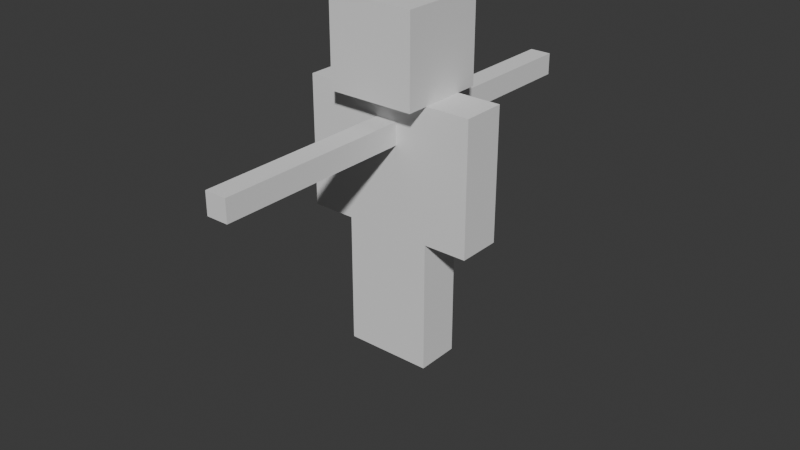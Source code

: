 # Source: BaseCharacterOld.blend  (saved by Blender 4.4.32; exported with 4.5.12 LTS)
import bpy
from mathutils import Matrix  # noqa: F401  (used for matrix-valued properties, if any)

bpy.ops.wm.read_factory_settings(use_empty=True)
scene = bpy.context.scene
scene.name = 'Scene'

# ---- collections
col_weapon = bpy.data.collections.new('Weapon'); scene.collection.children.link(col_weapon)

# ---- world
world_world = bpy.data.worlds.new('World'); scene.world = world_world
world_world.use_nodes = True; world_world.node_tree.nodes.clear()
_N = world_world.node_tree.nodes; _L = world_world.node_tree.links
n0 = _N.new('ShaderNodeOutputWorld'); n0.name = 'World Output'; n0.location = (300, 300)
n1 = _N.new('ShaderNodeBackground'); n1.name = 'Background'; n1.location = (10, 300)
n1.inputs[0].default_value = (0.05088, 0.05088, 0.05088, 1.0)
_L.new(n1.outputs[0], n0.inputs[0])
n0.is_active_output = True
world_world.color = (0.05088, 0.05088, 0.05088)
world_world.sun_shadow_jitter_overblur = 0.0

# ---- meshes
me_cube_016 = bpy.data.meshes.new('Cube.016')
me_cube_016.from_pydata([(0.4, 0.4, 2.4), (0.4, 0.4, 3.2), (0.4, -0.4, 2.4), (0.4, -0.4, 3.2), (-0.4, 0.4, 2.4), (-0.4, 0.4, 3.2), (-0.4, -0.4, 2.4), (-0.4, -0.4, 3.2), (0.4, 0.2, 1.2), (0.4, 0.2, 2.4), (0.4, -0.2, 1.2), (0.4, -0.2, 2.4), (-0.4, 0.2, 1.2), (-0.4, 0.2, 2.4), (-0.4, -0.2, 1.2), (-0.4, -0.2, 2.4), (0.8, 0.2, 1.2), (0.8, 0.2, 2.4), (0.8, -0.2, 1.2), (0.8, -0.2, 2.4), (0.4, 0.2, 1.2), (0.4, 0.2, 2.4), (0.4, -0.2, 1.2), (0.4, -0.2, 2.4), (-0.4, 0.2, 1.2), (-0.4, 0.2, 2.4), (-0.4, -0.2, 1.2), (-0.4, -0.2, 2.4), (-0.8, 0.2, 1.2), (-0.8, 0.2, 2.4), (-0.8, -0.2, 1.2), (-0.8, -0.2, 2.4), (-3.596e-07, 0.2, 0.0), (-3.596e-07, 0.2, 1.2), (4.192e-07, -0.2, 0.0), (4.192e-07, -0.2, 1.2), (-0.4, 0.2, 0.0), (-0.4, 0.2, 1.2), (-0.4, -0.2, 0.0), (-0.4, -0.2, 1.2), (0.4, 0.2, 0.0), (0.4, 0.2, 1.2), (0.4, -0.2, 0.0), (0.4, -0.2, 1.2), (-3.894e-07, 0.2, 0.0), (-3.894e-07, 0.2, 1.2), (3.894e-07, -0.2, 0.0), (3.894e-07, -0.2, 1.2)], [], [(0, 1, 3, 2), (2, 3, 7, 6), (6, 7, 5, 4), (4, 5, 1, 0), (2, 6, 4, 0), (7, 3, 1, 5), (8, 9, 11, 10), (10, 11, 15, 14), (14, 15, 13, 12), (12, 13, 9, 8), (10, 14, 12, 8), (15, 11, 9, 13), (16, 17, 19, 18), (18, 19, 23, 22), (22, 23, 21, 20), (20, 21, 17, 16), (18, 22, 20, 16), (23, 19, 17, 21), (24, 25, 27, 26), (26, 27, 31, 30), (30, 31, 29, 28), (28, 29, 25, 24), (26, 30, 28, 24), (31, 27, 25, 29), (32, 33, 35, 34), (34, 35, 39, 38), (38, 39, 37, 36), (36, 37, 33, 32), (34, 38, 36, 32), (39, 35, 33, 37), (40, 41, 43, 42), (42, 43, 47, 46), (46, 47, 45, 44), (44, 45, 41, 40), (42, 46, 44, 40), (47, 43, 41, 45)])
_uv = me_cube_016.uv_layers.new(name='UVMap')
_uv.uv.foreach_set('vector', [0.375, 0.0, 0.625, 0.0, 0.625, 0.25, 0.375, 0.25, 0.375, 0.25, 0.625, 0.25, 0.625, 0.5, 0.375, 0.5, 0.375, 0.5, 0.625, 0.5, 0.625, 0.75, 0.375, 0.75, 0.375, 0.75, 0.625, 0.75, 0.625, 1.0, 0.375, 1.0, 0.125, 0.5, 0.375, 0.5, 0.375, 0.75, 0.125, 0.75, 0.625, 0.5, 0.875, 0.5, 0.875, 0.75, 0.625, 0.75, 0.375, 0.0, 0.625, 0.0, 0.625, 0.25, 0.375, 0.25, 0.375, 0.25, 0.625, 0.25, 0.625, 0.5, 0.375, 0.5, 0.375, 0.5, 0.625, 0.5, 0.625, 0.75, 0.375, 0.75, 0.375, 0.75, 0.625, 0.75, 0.625, 1.0, 0.375, 1.0, 0.125, 0.5, 0.375, 0.5, 0.375, 0.75, 0.125, 0.75, 0.625, 0.5, 0.875, 0.5, 0.875, 0.75, 0.625, 0.75, 0.375, 0.0, 0.625, 0.0, 0.625, 0.25, 0.375, 0.25, 0.375, 0.25, 0.625, 0.25, 0.625, 0.5, 0.375, 0.5, 0.375, 0.5, 0.625, 0.5, 0.625, 0.75, 0.375, 0.75, 0.375, 0.75, 0.625, 0.75, 0.625, 1.0, 0.375, 1.0, 0.125, 0.5, 0.375, 0.5, 0.375, 0.75, 0.125, 0.75, 0.625, 0.5, 0.875, 0.5, 0.875, 0.75, 0.625, 0.75, 0.375, 0.0, 0.625, 0.0, 0.625, 0.25, 0.375, 0.25, 0.375, 0.25, 0.625, 0.25, 0.625, 0.5, 0.375, 0.5, 0.375, 0.5, 0.625, 0.5, 0.625, 0.75, 0.375, 0.75, 0.375, 0.75, 0.625, 0.75, 0.625, 1.0, 0.375, 1.0, 0.125, 0.5, 0.375, 0.5, 0.375, 0.75, 0.125, 0.75, 0.625, 0.5, 0.875, 0.5, 0.875, 0.75, 0.625, 0.75, 0.375, 0.0, 0.625, 0.0, 0.625, 0.25, 0.375, 0.25, 0.375, 0.25, 0.625, 0.25, 0.625, 0.5, 0.375, 0.5, 0.375, 0.5, 0.625, 0.5, 0.625, 0.75, 0.375, 0.75, 0.375, 0.75, 0.625, 0.75, 0.625, 1.0, 0.375, 1.0, 0.125, 0.5, 0.375, 0.5, 0.375, 0.75, 0.125, 0.75, 0.625, 0.5, 0.875, 0.5, 0.875, 0.75, 0.625, 0.75, 0.375, 0.0, 0.625, 0.0, 0.625, 0.25, 0.375, 0.25, 0.375, 0.25, 0.625, 0.25, 0.625, 0.5, 0.375, 0.5, 0.375, 0.5, 0.625, 0.5, 0.625, 0.75, 0.375, 0.75, 0.375, 0.75, 0.625, 0.75, 0.625, 1.0, 0.375, 1.0, 0.125, 0.5, 0.375, 0.5, 0.375, 0.75, 0.125, 0.75, 0.625, 0.5, 0.875, 0.5, 0.875, 0.75, 0.625, 0.75])
me_cube_016.materials.append(None)
me_cube_016.update()
me_cube = bpy.data.meshes.new('Cube')
me_cube.from_pydata([(-0.1, -0.1, -0.1), (-0.1, -0.1, 0.1), (-0.1, 0.1, -0.1), (-0.1, 0.1, 0.1), (0.1, -0.1, -0.1), (0.1, -0.1, 0.1), (0.1, 0.1, -0.1), (0.1, 0.1, 0.1)], [], [(0, 1, 3, 2), (2, 3, 7, 6), (6, 7, 5, 4), (4, 5, 1, 0), (2, 6, 4, 0), (7, 3, 1, 5)])
_uv = me_cube.uv_layers.new(name='UVMap')
_uv.uv.foreach_set('vector', [0.375, 0.0, 0.625, 0.0, 0.625, 0.25, 0.375, 0.25, 0.375, 0.25, 0.625, 0.25, 0.625, 0.5, 0.375, 0.5, 0.375, 0.5, 0.625, 0.5, 0.625, 0.75, 0.375, 0.75, 0.375, 0.75, 0.625, 0.75, 0.625, 1.0, 0.375, 1.0, 0.125, 0.5, 0.375, 0.5, 0.375, 0.75, 0.125, 0.75, 0.625, 0.5, 0.875, 0.5, 0.875, 0.75, 0.625, 0.75])
me_cube.update()
me_cube_001 = bpy.data.meshes.new('Cube.001')
me_cube_001.from_pydata([(-0.1, -0.1, 0.05), (-0.1, -0.1, 0.25), (-0.1, 0.7, 0.05), (-0.1, 0.7, 0.25), (0.1, -0.1, 0.05), (0.1, -0.1, 0.25), (0.1, 0.7, 0.05), (0.1, 0.7, 0.25), (-0.1, 1.0, 0.25), (-0.1, 1.0, 0.05), (0.1, 1.0, 0.05), (0.1, 1.0, 0.25), (0.1, 0.7, -0.05), (-0.1, 0.7, -0.05), (0.1, 1.0, -0.05), (-0.1, 1.0, -0.05), (-0.1, 0.5, 0.05), (-0.1, 0.5, 0.25), (0.1, 0.5, 0.05), (0.1, 0.5, 0.25), (-0.1, 0.1316, -0.4551), (-0.1, 0.3, 0.05), (-0.1, 0.5316, -0.4551), (-0.1, 0.7, 0.05), (0.1, 0.1316, -0.4551), (0.1, 0.3, 0.05), (0.1, 0.5316, -0.4551), (0.1, 0.7, 0.05), (-0.1, -0.2051, -0.2654), (-0.1, -0.1, 0.05), (0.1, -0.2051, -0.2654), (0.1, -0.1, 0.05), (-0.1, -0.005132, -0.2654), (-0.1, 0.1, 0.05), (0.1, 0.1, 0.05), (0.1, -0.005132, -0.2654), (-0.1, -0.2368, -0.3603), (0.1, -0.2368, -0.3603), (-0.1, -0.03675, -0.3603), (0.1, -0.03675, -0.3603), (-0.1, 0.1949, -0.2654), (0.1, 0.1949, -0.2654), (-0.1, 0.1632, -0.3603), (0.1, 0.1632, -0.3603), (-0.02, 0.1288, -0.0518), (-0.02, 0.1114, 0.1474), (-0.02, 0.1786, -0.04744), (-0.02, 0.1612, 0.1518), (0.03, 0.1288, -0.0518), (0.03, 0.1114, 0.1474), (0.03, 0.1786, -0.04744), (0.03, 0.1612, 0.1518), (-0.1, 0.2666, -0.0502), (-0.1, 0.6666, -0.0502), (0.1, 0.6666, -0.0502), (0.1, 0.2666, -0.0502)], [(23, 27)], [(3, 7, 11, 8), (4, 5, 1, 0), (17, 1, 5, 19), (18, 4, 0, 16), (19, 5, 4, 18), (17, 3, 2, 16), (9, 8, 11, 10), (2, 3, 8, 9), (7, 6, 10, 11), (10, 6, 12, 14), (12, 13, 15, 14), (6, 2, 13, 12), (9, 10, 14, 15), (2, 9, 15, 13), (1, 17, 16, 0), (7, 19, 18, 6), (6, 18, 16, 2), (3, 17, 19, 7), (52, 21, 23, 53), (54, 27, 25, 55), (55, 25, 21, 52), (22, 26, 24, 20), (30, 31, 29, 28), (35, 32, 33, 34), (30, 28, 36, 37), (29, 33, 32, 28), (30, 35, 34, 31), (36, 38, 39, 37), (28, 32, 38, 36), (35, 30, 37, 39), (39, 38, 42, 43), (40, 41, 43, 42), (38, 32, 40, 42), (35, 39, 43, 41), (32, 35, 41, 40), (44, 45, 47, 46), (46, 47, 51, 50), (50, 51, 49, 48), (48, 49, 45, 44), (46, 50, 48, 44), (51, 47, 45, 49), (24, 55, 52, 20), (26, 54, 55, 24), (22, 53, 54, 26), (20, 52, 53, 22), (13, 53, 23, 2), (12, 6, 27, 54), (13, 12, 54, 53)])
_uv = me_cube_001.uv_layers.new(name='UVMap')
_uv.uv.foreach_set('vector', [0.3906, 0.375, 0.4219, 0.375, 0.4219, 0.4219, 0.3906, 0.4219, 0.4219, 0.2188, 0.4219, 0.25, 0.3906, 0.25, 0.3906, 0.2188, 0.3906, 0.3438, 0.3906, 0.25, 0.4219, 0.25, 0.4219, 0.3438, 0.4219, 0.1406, 0.4219, 0.2188, 0.3906, 0.2188, 0.3906, 0.1406, 0.1094, 0.25, 0.01562, 0.25, 0.01562, 0.2188, 0.1094, 0.2188, 0.2969, 0.25, 0.2656, 0.25, 0.2656, 0.2188, 0.2969, 0.2188, 0.2188, 0.2188, 0.2188, 0.25, 0.1875, 0.25, 0.1875, 0.2188, 0.2656, 0.2188, 0.2656, 0.25, 0.2188, 0.25, 0.2188, 0.2188, 0.1406, 0.25, 0.1406, 0.2188, 0.1875, 0.2188, 0.1875, 0.25, 0.6875, 0.09375, 0.7344, 0.09375, 0.7344, 0.1094, 0.6875, 0.1094, 0.7344, 0.1094, 0.7344, 0.1406, 0.6875, 0.1406, 0.6875, 0.1094, 0.4219, 0.1094, 0.3906, 0.1094, 0.3906, 0.09375, 0.4219, 0.09375, 0.6562, 0.09375, 0.6875, 0.09375, 0.6875, 0.1094, 0.6562, 0.1094, 0.6094, 0.09375, 0.6562, 0.09375, 0.6562, 0.1094, 0.6094, 0.1094, 0.3906, 0.25, 0.2969, 0.25, 0.2969, 0.2188, 0.3906, 0.2188, 0.1406, 0.25, 0.1094, 0.25, 0.1094, 0.2188, 0.1406, 0.2188, 0.4219, 0.1094, 0.4219, 0.1406, 0.3906, 0.1406, 0.3906, 0.1094, 0.3906, 0.375, 0.3906, 0.3438, 0.4219, 0.3438, 0.4219, 0.375, 0.5312, 0.1094, 0.5312, 0.09375, 0.5938, 0.09375, 0.5938, 0.1094, 0.4375, 0.1094, 0.4375, 0.09375, 0.5, 0.09375, 0.5, 0.1094, 0.5, 0.1094, 0.5, 0.09375, 0.5312, 0.09375, 0.5312, 0.1094, 0.8125, 0.1406, 0.8125, 0.1094, 0.875, 0.1094, 0.875, 0.1406, 0.0625, 0.5156, 0.01562, 0.5156, 0.01562, 0.4844, 0.0625, 0.4844, 0.1719, 0.5156, 0.1719, 0.4844, 0.2188, 0.4844, 0.2188, 0.5156, 0.0625, 0.5156, 0.0625, 0.4844, 0.07812, 0.4844, 0.07812, 0.5156, 0.2188, 0.4531, 0.2188, 0.4844, 0.1719, 0.4844, 0.1719, 0.4531, 0.1719, 0.5469, 0.1719, 0.5156, 0.2188, 0.5156, 0.2188, 0.5469, 0.07812, 0.4844, 0.1094, 0.4844, 0.1094, 0.5156, 0.07812, 0.5156, 0.1719, 0.4531, 0.1719, 0.4844, 0.1562, 0.4844, 0.1562, 0.4531, 0.1719, 0.5156, 0.1719, 0.5469, 0.1562, 0.5469, 0.1562, 0.5156, 0.1094, 0.5156, 0.1094, 0.4844, 0.1406, 0.4844, 0.1406, 0.5156, 0.1562, 0.4844, 0.1562, 0.5156, 0.1406, 0.5156, 0.1406, 0.4844, 0.2188, 0.4844, 0.2344, 0.4844, 0.2344, 0.5156, 0.2188, 0.5156, 0.1719, 0.5156, 0.1562, 0.5156, 0.1562, 0.4844, 0.1719, 0.4844, 0.2344, 0.4531, 0.2344, 0.4844, 0.2188, 0.4844, 0.2188, 0.4531, 0.07812, 0.03125, 0.1094, 0.03125, 0.1094, 0.04688, 0.07812, 0.04688, 0.07812, 0.04688, 0.1094, 0.04688, 0.1094, 0.0625, 0.07812, 0.0625, 0.0625, 0.04688, 0.03125, 0.04688, 0.03125, 0.03125, 0.0625, 0.03125, 0.07812, 0.01562, 0.1094, 0.01562, 0.1094, 0.03125, 0.07812, 0.03125, 0.07812, 0.04688, 0.0625, 0.04688, 0.0625, 0.03125, 0.07812, 0.03125, 0.03125, 0.04688, 0.01562, 0.04688, 0.01562, 0.03125, 0.03125, 0.03125, 0.875, 0.1094, 0.9375, 0.1094, 0.9375, 0.1406, 0.875, 0.1406, 0.875, 0.04688, 0.9375, 0.04688, 0.9375, 0.1094, 0.875, 0.1094, 0.8125, 0.1406, 0.75, 0.1406, 0.75, 0.1094, 0.8125, 0.1094, 0.875, 0.1406, 0.9375, 0.1406, 0.9375, 0.2031, 0.875, 0.2031, 0.6094, 0.1094, 0.5938, 0.1094, 0.5938, 0.09375, 0.6094, 0.09375, 0.4219, 0.1094, 0.4219, 0.09375, 0.4375, 0.09375, 0.4375, 0.1094, 0.7656, 0.1094, 0.7656, 0.07812, 0.7812, 0.07812, 0.7812, 0.1094])
me_cube_001.materials.append(None)
me_cube_001.update()
me_cube_005 = bpy.data.meshes.new('Cube.005')
me_cube_005.from_pydata([(-0.07071, -0.2, 3.725e-09), (-3.725e-09, -0.2, 0.07071), (-0.07071, -0.1, 3.725e-09), (-3.725e-09, -0.1, 0.07071), (3.725e-09, -0.2, -0.07071), (0.07071, -0.2, -3.725e-09), (3.725e-09, -0.1, -0.07071), (0.07071, -0.1, -3.725e-09), (-0.1414, -0.1, -0.004289), (-7.451e-09, -0.1, 0.1371), (-0.1414, 0.7, -0.004289), (-7.451e-09, 0.7, 0.1371), (3.725e-09, -0.1, -0.1457), (0.1414, -0.1, -0.004289), (3.725e-09, 0.7, -0.1457), (0.1414, 0.7, -0.004289)], [], [(0, 1, 3, 2), (2, 3, 7, 6), (6, 7, 5, 4), (4, 5, 1, 0), (2, 6, 4, 0), (7, 3, 1, 5), (8, 9, 11, 10), (10, 11, 15, 14), (14, 15, 13, 12), (12, 13, 9, 8), (10, 14, 12, 8), (15, 11, 9, 13)])
_uv = me_cube_005.uv_layers.new(name='UVMap')
_uv.uv.foreach_set('vector', [0.375, 0.0, 0.625, 0.0, 0.625, 0.25, 0.375, 0.25, 0.375, 0.25, 0.625, 0.25, 0.625, 0.5, 0.375, 0.5, 0.375, 0.5, 0.625, 0.5, 0.625, 0.75, 0.375, 0.75, 0.375, 0.75, 0.625, 0.75, 0.625, 1.0, 0.375, 1.0, 0.125, 0.5, 0.375, 0.5, 0.375, 0.75, 0.125, 0.75, 0.625, 0.5, 0.875, 0.5, 0.875, 0.75, 0.625, 0.75, 0.375, 0.0, 0.625, 0.0, 0.625, 0.25, 0.375, 0.25, 0.375, 0.25, 0.625, 0.25, 0.625, 0.5, 0.375, 0.5, 0.375, 0.5, 0.625, 0.5, 0.625, 0.75, 0.375, 0.75, 0.375, 0.75, 0.625, 0.75, 0.625, 1.0, 0.375, 1.0, 0.125, 0.5, 0.375, 0.5, 0.375, 0.75, 0.125, 0.75, 0.625, 0.5, 0.875, 0.5, 0.875, 0.75, 0.625, 0.75])
me_cube_005.update()
me_cube_007 = bpy.data.meshes.new('Cube.007')
me_cube_007.from_pydata([(0.0005337, 0.4993, 0.05134), (-0.0007298, 0.5007, 0.1513), (0.0007298, 0.6993, 0.04868), (-0.0005337, 0.7007, 0.1487), (0.1, 0.5, 0.05), (0.1, 0.5, 0.15), (0.1, 0.7, 0.05), (0.1, 0.7, 0.15), (-0.05, 0.1, -4.47e-08), (-0.05, 0.1, 0.2), (-0.05, 0.5, -4.47e-08), (-0.05, 0.5, 0.2), (0.15, 0.1, -4.47e-08), (0.15, 0.1, 0.2), (0.15, 0.5, -4.47e-08), (0.15, 0.5, 0.2), (-0.05, -0.1, -0.3), (-0.05, -0.1, 0.2), (-0.05, 0.1, -0.3), (-0.05, 0.1, 0.2), (0.15, -0.1, -0.3), (0.15, -0.1, 0.2), (0.15, 0.1, -0.3), (0.15, 0.1, 0.2), (7.451e-09, 0.08393, -0.2668), (7.451e-09, 0.01322, -0.1961), (7.451e-09, 0.3668, 0.01607), (7.451e-09, 0.2961, 0.08678), (0.1, 0.08393, -0.2668), (0.1, 0.01322, -0.1961), (0.1, 0.3668, 0.01607), (0.1, 0.2961, 0.08678)], [], [(0, 1, 3, 2), (2, 3, 7, 6), (6, 7, 5, 4), (4, 5, 1, 0), (2, 6, 4, 0), (7, 3, 1, 5), (8, 9, 11, 10), (10, 11, 15, 14), (14, 15, 13, 12), (12, 13, 9, 8), (10, 14, 12, 8), (15, 11, 9, 13), (16, 17, 19, 18), (18, 19, 23, 22), (22, 23, 21, 20), (20, 21, 17, 16), (18, 22, 20, 16), (23, 19, 17, 21), (24, 25, 27, 26), (26, 27, 31, 30), (30, 31, 29, 28), (28, 29, 25, 24), (26, 30, 28, 24), (31, 27, 25, 29)])
_uv = me_cube_007.uv_layers.new(name='UVMap')
_uv.uv.foreach_set('vector', [0.375, 0.0, 0.625, 0.0, 0.625, 0.25, 0.375, 0.25, 0.375, 0.25, 0.625, 0.25, 0.625, 0.5, 0.375, 0.5, 0.375, 0.5, 0.625, 0.5, 0.625, 0.75, 0.375, 0.75, 0.375, 0.75, 0.625, 0.75, 0.625, 1.0, 0.375, 1.0, 0.125, 0.5, 0.375, 0.5, 0.375, 0.75, 0.125, 0.75, 0.625, 0.5, 0.875, 0.5, 0.875, 0.75, 0.625, 0.75, 0.375, 0.0, 0.625, 0.0, 0.625, 0.25, 0.375, 0.25, 0.375, 0.25, 0.625, 0.25, 0.625, 0.5, 0.375, 0.5, 0.375, 0.5, 0.625, 0.5, 0.625, 0.75, 0.375, 0.75, 0.375, 0.75, 0.625, 0.75, 0.625, 1.0, 0.375, 1.0, 0.125, 0.5, 0.375, 0.5, 0.375, 0.75, 0.125, 0.75, 0.625, 0.5, 0.875, 0.5, 0.875, 0.75, 0.625, 0.75, 0.375, 0.0, 0.625, 0.0, 0.625, 0.25, 0.375, 0.25, 0.375, 0.25, 0.625, 0.25, 0.625, 0.5, 0.375, 0.5, 0.375, 0.5, 0.625, 0.5, 0.625, 0.75, 0.375, 0.75, 0.375, 0.75, 0.625, 0.75, 0.625, 1.0, 0.375, 1.0, 0.125, 0.5, 0.375, 0.5, 0.375, 0.75, 0.125, 0.75, 0.625, 0.5, 0.875, 0.5, 0.875, 0.75, 0.625, 0.75, 0.375, 0.0, 0.625, 0.0, 0.625, 0.25, 0.375, 0.25, 0.375, 0.25, 0.625, 0.25, 0.625, 0.5, 0.375, 0.5, 0.375, 0.5, 0.625, 0.5, 0.625, 0.75, 0.375, 0.75, 0.375, 0.75, 0.625, 0.75, 0.625, 1.0, 0.375, 1.0, 0.125, 0.5, 0.375, 0.5, 0.375, 0.75, 0.125, 0.75, 0.625, 0.5, 0.875, 0.5, 0.875, 0.75, 0.625, 0.75])
me_cube_007.update()
me_cube_012 = bpy.data.meshes.new('Cube.012')
me_cube_012.from_pydata([(-0.05, 0.2, 0.2), (-0.05, 0.2, 0.3), (-0.05, 0.65, 0.2), (-0.05, 0.65, 0.3), (0.05, 0.65, 0.2), (0.05, 0.2, 0.2), (0.05, 0.2, 0.3), (0.05, 0.65, 0.3), (0.025, 0.03, 0.24), (0.025, 0.03, 0.39), (0.025, 0.13, 0.24), (0.025, 0.13, 0.39), (0.075, 0.03, 0.24), (0.075, 0.03, 0.39), (0.075, 0.13, 0.24), (0.075, 0.13, 0.39), (-0.075, 0.03, 0.24), (-0.075, 0.03, 0.39), (-0.075, 0.13, 0.24), (-0.075, 0.13, 0.39), (-0.025, 0.03, 0.24), (-0.025, 0.03, 0.39), (-0.025, 0.13, 0.24), (-0.025, 0.13, 0.39), (-0.15, 0.725, -0.1), (-0.15, 0.725, 0.1), (-0.15, 0.925, -0.1), (-0.15, 0.925, 0.1), (0.15, 0.925, -0.1), (0.15, 0.725, -0.1), (0.15, 0.725, 0.1), (0.15, 0.925, 0.1), (0.0007107, 0.8957, -0.2), (0.07142, 0.825, -0.2), (0.07142, 0.825, -0.6), (0.0007107, 0.8957, -0.6), (-0.07, 0.825, -0.2), (-0.07, 0.825, -0.6), (0.0007107, 0.7543, -0.2), (0.0007107, 0.7543, -0.6), (0.0003554, 0.9311, -0.1), (0.1064, 0.825, -0.1), (0.1064, 0.825, -0.2), (0.0003554, 0.9311, -0.2), (-0.1057, 0.825, -0.1), (-0.1057, 0.825, -0.2), (0.0003554, 0.7189, -0.1), (0.0003554, 0.7189, -0.2), (-0.15, 0.35, 0.1), (-0.15, 0.35, 0.2), (-0.15, 0.65, 0.1), (-0.15, 0.65, 0.2), (-0.05, 0.65, 0.1), (-0.05, 0.35, 0.1), (-0.05, 0.35, 0.2), (-0.05, 0.65, 0.2), (0.05, 0.35, 0.1), (0.05, 0.35, 0.2), (0.05, 0.65, 0.1), (0.05, 0.65, 0.2), (0.15, 0.65, 0.1), (0.15, 0.35, 0.1), (0.15, 0.35, 0.2), (0.15, 0.65, 0.2)], [], [(0, 1, 3, 2), (3, 7, 4, 2), (0, 5, 6, 1), (1, 6, 7, 3), (4, 7, 6, 5), (8, 9, 11, 10), (10, 11, 15, 14), (14, 15, 13, 12), (12, 13, 9, 8), (15, 11, 9, 13), (16, 17, 19, 18), (18, 19, 23, 22), (22, 23, 21, 20), (20, 21, 17, 16), (23, 19, 17, 21), (24, 25, 27, 26), (27, 31, 28, 26), (24, 29, 30, 25), (25, 30, 31, 27), (26, 28, 29, 24), (28, 31, 30, 29), (37, 35, 34, 39), (36, 32, 35, 37), (38, 33, 32, 36), (39, 34, 33, 38), (35, 32, 33, 34), (39, 38, 36, 37), (45, 43, 42, 47), (44, 40, 43, 45), (46, 41, 40, 44), (47, 42, 41, 46), (43, 40, 41, 42), (47, 46, 44, 45), (48, 49, 51, 50), (51, 55, 52, 50), (48, 53, 54, 49), (49, 54, 55, 51), (48, 50, 52, 53), (59, 63, 60, 58), (56, 61, 62, 57), (57, 62, 63, 59), (60, 63, 62, 61), (56, 58, 60, 61)])
_uv = me_cube_012.uv_layers.new(name='UVMap')
_uv.uv.foreach_set('vector', [0.375, 0.0, 0.625, 0.0, 0.625, 0.25, 0.375, 0.25, 0.625, 0.25, 0.625, 0.25, 0.375, 0.25, 0.375, 0.25, 0.375, 0.0, 0.375, 0.0, 0.625, 0.0, 0.625, 0.0, 0.625, 0.0, 0.625, 0.0, 0.625, 0.25, 0.625, 0.25, 0.375, 0.25, 0.625, 0.25, 0.625, 0.0, 0.375, 0.0, 0.375, 0.0, 0.625, 0.0, 0.625, 0.25, 0.375, 0.25, 0.375, 0.25, 0.625, 0.25, 0.625, 0.5, 0.375, 0.5, 0.375, 0.5, 0.625, 0.5, 0.625, 0.75, 0.375, 0.75, 0.375, 0.75, 0.625, 0.75, 0.625, 1.0, 0.375, 1.0, 0.625, 0.5, 0.875, 0.5, 0.875, 0.75, 0.625, 0.75, 0.375, 0.0, 0.625, 0.0, 0.625, 0.25, 0.375, 0.25, 0.375, 0.25, 0.625, 0.25, 0.625, 0.5, 0.375, 0.5, 0.375, 0.5, 0.625, 0.5, 0.625, 0.75, 0.375, 0.75, 0.375, 0.75, 0.625, 0.75, 0.625, 1.0, 0.375, 1.0, 0.625, 0.5, 0.875, 0.5, 0.875, 0.75, 0.625, 0.75, 0.375, 0.0, 0.625, 0.0, 0.625, 0.25, 0.375, 0.25, 0.625, 0.25, 0.625, 0.25, 0.375, 0.25, 0.375, 0.25, 0.375, 0.0, 0.375, 0.0, 0.625, 0.0, 0.625, 0.0, 0.625, 0.0, 0.625, 0.0, 0.625, 0.25, 0.625, 0.25, 0.375, 0.25, 0.375, 0.25, 0.375, 0.0, 0.375, 0.0, 0.375, 0.25, 0.625, 0.25, 0.625, 0.0, 0.375, 0.0, 0.375, 0.25, 0.375, 0.25, 0.375, 0.0, 0.375, 0.0, 0.625, 0.25, 0.625, 0.25, 0.375, 0.25, 0.375, 0.25, 0.625, 0.0, 0.625, 0.0, 0.625, 0.25, 0.625, 0.25, 0.375, 0.0, 0.375, 0.0, 0.625, 0.0, 0.625, 0.0, 0.375, 0.25, 0.625, 0.25, 0.625, 0.0, 0.375, 0.0, 0.375, 0.0, 0.625, 0.0, 0.625, 0.25, 0.375, 0.25, 0.375, 0.25, 0.375, 0.25, 0.375, 0.0, 0.375, 0.0, 0.625, 0.25, 0.625, 0.25, 0.375, 0.25, 0.375, 0.25, 0.625, 0.0, 0.625, 0.0, 0.625, 0.25, 0.625, 0.25, 0.375, 0.0, 0.375, 0.0, 0.625, 0.0, 0.625, 0.0, 0.375, 0.25, 0.625, 0.25, 0.625, 0.0, 0.375, 0.0, 0.375, 0.0, 0.625, 0.0, 0.625, 0.25, 0.375, 0.25, 0.375, 0.0, 0.625, 0.0, 0.625, 0.25, 0.375, 0.25, 0.625, 0.25, 0.625, 0.25, 0.375, 0.25, 0.375, 0.25, 0.375, 0.0, 0.375, 0.0, 0.625, 0.0, 0.625, 0.0, 0.625, 0.0, 0.625, 0.0, 0.625, 0.25, 0.625, 0.25, 0.375, 0.0, 0.375, 0.25, 0.375, 0.25, 0.375, 0.0, 0.625, 0.25, 0.625, 0.25, 0.375, 0.25, 0.375, 0.25, 0.375, 0.0, 0.375, 0.0, 0.625, 0.0, 0.625, 0.0, 0.625, 0.0, 0.625, 0.0, 0.625, 0.25, 0.625, 0.25, 0.375, 0.25, 0.625, 0.25, 0.625, 0.0, 0.375, 0.0, 0.375, 0.0, 0.375, 0.25, 0.375, 0.25, 0.375, 0.0])
me_cube_012.update()
me_cube_020 = bpy.data.meshes.new('Cube.020')
me_cube_020.from_pydata([(-0.075, 0.4331, -0.07566), (-0.075, 0.6331, -0.07566), (0.075, 0.4331, -0.07566), (0.075, 0.6331, -0.07566), (-0.075, 0.3801, -0.8346), (-0.075, 0.1801, -0.8346), (0.075, 0.3801, -0.8346), (0.075, 0.1801, -0.8346)], [], [(1, 0, 2, 3), (4, 6, 7, 5), (2, 0, 5, 7), (1, 3, 6, 4), (3, 2, 7, 6), (0, 1, 4, 5)])
_uv = me_cube_020.uv_layers.new(name='UVMap')
_uv.uv.foreach_set('vector', [0.125, 0.5, 0.125, 0.75, 0.375, 0.75, 0.375, 0.5, 0.125, 0.5, 0.375, 0.5, 0.375, 0.75, 0.125, 0.75, 0.375, 0.75, 0.125, 0.75, 0.125, 0.75, 0.375, 0.75, 0.125, 0.5, 0.375, 0.5, 0.375, 0.5, 0.125, 0.5, 0.375, 0.5, 0.375, 0.75, 0.375, 0.75, 0.375, 0.5, 0.125, 0.75, 0.125, 0.5, 0.125, 0.5, 0.125, 0.75])
me_cube_020.update()
arm_armature = bpy.data.armatures.new('Armature')  # bones are not reproduced

# ---- objects
ob_character = bpy.data.objects.new('Character', me_cube_016)
ob_armature = bpy.data.objects.new('Armature', arm_armature)
ob_cube_002 = bpy.data.objects.new('Cube.002', me_cube)
ob_cube = bpy.data.objects.new('Cube', me_cube_001)
ob_cube_004 = bpy.data.objects.new('Cube.004', me_cube_005)
ob_cube_006 = bpy.data.objects.new('Cube.006', me_cube_007)
ob_cube_011 = bpy.data.objects.new('Cube.011', me_cube_012)
ob_cube_001 = bpy.data.objects.new('Cube.001', me_cube_020)

# ---- transforms, parenting, visibility, modifiers, constraints
ob_character.parent = ob_armature
ob_character.location = (2.235e-08, 3.642e-14, 0.0)
_vg = ob_character.vertex_groups.new(name='Origin')
for _i, _w in zip([8, 10, 12, 14, 18, 20, 22, 24, 26, 32, 33, 34, 35, 36, 37, 38, 39, 40, 41, 42, 43, 44, 45, 46, 47], [0.0, 0.0, 0.0, 0.0, 0.0, 0.0, 0.0, 0.0, 0.0, 0.0, 0.0, 0.0, 0.0, 0.0, 0.0, 0.0, 0.0, 0.0, 0.0, 0.0, 0.0, 0.0, 0.0, 0.0, 0.0]): _vg.add([_i], _w, 'REPLACE')
_vg = ob_character.vertex_groups.new(name='Body')
for _i, _w in zip([0, 1, 2, 3, 4, 6, 8, 9, 10, 11, 12, 13, 14, 15, 17, 19, 20, 21, 22, 23, 24, 25, 26, 27, 29, 31, 32, 33, 34, 35, 36, 37, 39, 40, 41, 42, 43, 44, 45, 46, 47], [0.0, 0.0, 0.0, 0.0, 0.0, 0.0, 1.0, 1.0, 1.0, 1.0, 1.0, 1.0, 1.0, 1.0, 0.0, 0.0, 0.0, 0.0, 0.0, 0.0, 0.0, 0.0, 0.0, 0.0, 0.0, 0.0, 0.0, 0.0, 0.0, 0.0, 0.0, 0.0, 0.0, 0.0, 0.0, 0.0, 0.0, 0.0, 0.0, 0.0, 0.0]): _vg.add([_i], _w, 'REPLACE')
_vg = ob_character.vertex_groups.new(name='Shoulders')
for _i, _w in zip([0, 1, 2, 3, 4, 5, 6, 7, 8, 9, 10, 11, 12, 13, 14, 15, 16, 17, 20, 21, 22, 23, 24, 25, 26, 27, 28, 29, 30, 31, 32, 33, 34, 35, 36, 37, 38, 39, 40, 41, 42, 43, 44, 45, 46, 47], [0.0, 0.0, 0.0, 0.0, 0.0, 0.0, 0.0, 0.0, 0.0, 0.0, 0.0, 0.0, 0.0, 0.0, 0.0, 0.0, 0.0, 0.0, 0.0, 0.0, 0.0, 0.0, 0.0, 0.0, 0.0, 0.0, 0.0, 0.0, 0.0, 0.0, 0.0, 0.0, 0.0, 0.0, 0.0, 0.0, 0.0, 0.0, 0.0, 0.0, 0.0, 0.0, 0.0, 0.0, 0.0, 0.0]): _vg.add([_i], _w, 'REPLACE')
_vg = ob_character.vertex_groups.new(name='Arm.R')
for _i, _w in zip([9, 11, 13, 16, 17, 18, 19, 20, 21, 22, 23], [0.0, 0.0, 0.02721, 1.0, 1.0, 1.0, 1.0, 1.0, 1.0, 1.0, 1.0]): _vg.add([_i], _w, 'REPLACE')
_vg = ob_character.vertex_groups.new(name='Arm.L')
for _i, _w in zip([0, 2, 4, 5, 6, 8, 9, 10, 11, 12, 13, 14, 15, 16, 17, 18, 20, 21, 22, 23, 24, 25, 26, 27, 28, 29, 30, 31, 32, 33, 34, 35, 36, 37, 39, 40, 41, 42, 43, 44, 45, 46, 47], [0.0, 0.0, 0.0, 0.0, 0.0, 0.0, 0.0, 0.0, 0.0, 0.0, 0.0, 0.0, 0.0, 0.0, 0.0, 0.0, 0.0, 0.0, 0.0, 0.0, 1.0, 1.0, 1.0, 1.0, 1.0, 1.0, 1.0, 1.0, 0.0, 0.0, 0.0, 0.0, 0.0, 0.0, 0.0, 0.0, 0.0, 0.0, 0.0, 0.0, 0.0, 0.0, 0.0]): _vg.add([_i], _w, 'REPLACE')
_vg = ob_character.vertex_groups.new(name='Head')
for _i, _w in zip([0, 1, 2, 3, 4, 5, 6, 7, 8, 9, 11, 12, 13, 14, 15, 17, 19, 20, 21, 23, 24, 25, 26, 27, 29, 30, 31, 33, 35, 37, 39, 41, 45, 47], [1.0, 1.0, 1.0, 1.0, 1.0, 1.0, 1.0, 1.0, 0.0, 0.0, 0.0, 0.0, 0.0, 0.0, 0.0, 0.0, 0.0, 0.0, 0.0, 0.0, 0.0, 0.0, 0.0, 0.0, 0.0, 0.0, 0.0, 0.0, 0.0, 0.0, 0.0, 0.0, 0.0, 0.0]): _vg.add([_i], _w, 'REPLACE')
_vg = ob_character.vertex_groups.new(name='Hip')
for _i, _w in zip([8, 10, 12, 14, 16, 18, 20, 22, 24, 26, 28, 30, 32, 33, 34, 35, 36, 37, 38, 39, 40, 41, 42, 43, 44, 45, 46, 47], [0.0, 0.0, 0.0, 0.0, 0.0, 0.0, 0.0, 0.0, 0.0, 0.0, 0.0, 0.0, 0.0, 0.0, 0.0, 0.0, 0.0, 0.0, 0.0, 0.0, 0.0, 0.0, 0.0, 0.0, 0.0, 0.0, 0.0, 0.0]): _vg.add([_i], _w, 'REPLACE')
_vg = ob_character.vertex_groups.new(name='Leg.R')
for _i, _w in zip([0, 2, 4, 6, 8, 9, 10, 11, 12, 13, 14, 15, 16, 17, 18, 19, 20, 21, 22, 23, 24, 25, 26, 27, 28, 30, 32, 33, 34, 35, 36, 37, 38, 39, 40, 41, 42, 43, 44, 45, 46, 47], [0.0, 0.0, 0.0, 0.0, 0.0, 0.0, 0.0, 0.0, 0.0, 0.0, 0.0, 0.0, 0.0, 0.0, 0.0, 0.0, 0.0, 0.0, 0.0, 0.0, 0.0, 0.0, 0.0, 0.0, 0.0, 0.0, 0.0, 0.0, 0.0, 0.0, 0.0, 0.0, 0.0, 0.0, 1.0, 1.0, 1.0, 1.0, 1.0, 1.0, 1.0, 1.0]): _vg.add([_i], _w, 'REPLACE')
_vg = ob_character.vertex_groups.new(name='Leg.L')
for _i, _w in zip([0, 1, 4, 5, 6, 7, 8, 9, 10, 11, 12, 13, 14, 15, 16, 17, 18, 19, 20, 21, 22, 23, 24, 25, 26, 27, 28, 29, 31, 32, 33, 34, 35, 36, 37, 38, 39, 40, 41, 42, 43, 44, 45, 46, 47], [0.0, 0.0, 0.0, 0.0, 0.0, 0.0, 0.0, 0.0, 0.0, 0.0, 0.0, 0.0, 0.0, 0.0, 0.0, 0.0, 0.0, 0.0, 0.0, 0.0, 0.0, 0.0, 0.0, 0.0, 0.0, 0.0, 0.0, 0.0, 0.0, 1.0, 1.0, 1.0, 1.0, 1.0, 1.0, 1.0, 1.0, 0.0, 0.0, 0.0, 0.0, 0.0, 0.0, 0.0, 0.0]): _vg.add([_i], _w, 'REPLACE')
_m = ob_character.modifiers.new('Armature', 'ARMATURE')
_m.object = ob_armature
ob_armature.location = (0.0, 0.0, 0.0)
ob_armature.show_in_front = True
ob_cube_002.location = (0.0, 0.0, 2.1)
ob_cube_002.scale = (1.0, 20.0, 1.0)
ob_cube.location = (0.6, 0.25, 1.46)
ob_cube.rotation_euler = (-1.571, -0.0, 0.0)
ob_cube_004.location = (0.6, 0.35, 0.26)
ob_cube_004.rotation_euler = (-1.571, -0.0, 0.0)
ob_cube_006.location = (0.55, 0.3, 2.26)
ob_cube_006.rotation_euler = (-1.571, -0.0, 0.0)
ob_cube_011.location = (0.6, 0.25, 1.46)
ob_cube_011.rotation_euler = (-1.571, -0.0, 0.0)
ob_cube_001.location = (0.6, 0.25, 1.46)
ob_cube_001.rotation_euler = (-1.571, -0.0, 0.0)

# ---- collection membership
scene.collection.objects.link(ob_character)
scene.collection.objects.link(ob_armature)
scene.collection.objects.link(ob_cube_002)
col_weapon.objects.link(ob_cube)
col_weapon.objects.link(ob_cube_004)
col_weapon.objects.link(ob_cube_006)
col_weapon.objects.link(ob_cube_011)
col_weapon.objects.link(ob_cube_001)
def _layer_coll(name, lc=None):
    lc = lc or bpy.context.view_layer.layer_collection
    for c in lc.children:
        if c.name == name: return c
        r = _layer_coll(name, c)
        if r: return r
_layer_coll('Weapon').exclude = True

# ---- scene / render settings (as saved in the file)
scene.frame_start = 1; scene.frame_end = 60; scene.frame_set(60)
scene.render.engine = 'BLENDER_EEVEE_NEXT'
bpy.context.view_layer.update()

# ---- added for rendering (the .blend has no active camera and no usable light): camera, sun
cam_auto = bpy.data.cameras.new('AutoCamera')
cam_auto.lens = 50.0
cam_auto.sensor_width = 36.0
cam_auto.clip_end = 1000.0
ob_auto_camera = bpy.data.objects.new('AutoCamera', cam_auto)
scene.collection.objects.link(ob_auto_camera)
ob_auto_camera.location = (5.33642, -6.43751, 5.45957)
ob_auto_camera.rotation_euler = (1.09748, -7.21219e-08, 0.694738)
scene.camera = ob_auto_camera
light_auto_sun = bpy.data.lights.new('AutoSun', 'SUN')
light_auto_sun.energy = 3.0
light_auto_sun.angle = 0.0523599
ob_auto_sun = bpy.data.objects.new('AutoSun', light_auto_sun)
scene.collection.objects.link(ob_auto_sun)
ob_auto_sun.rotation_euler = (0.872665, 0.174533, 0.523599)
bpy.context.view_layer.update()
